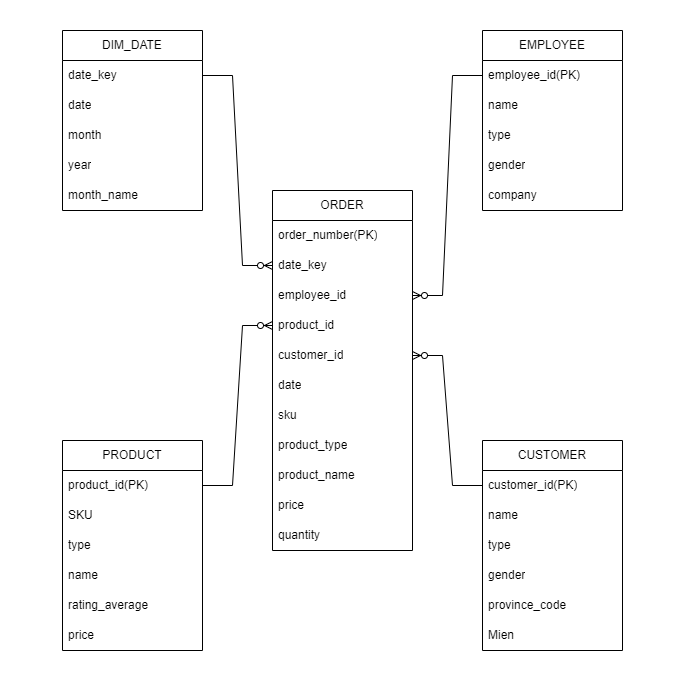

The diagram above was exported from draw.io. Its source (the exported page's mxGraphModel, read from the mxfile embedded in the PNG):
<mxGraphModel dx="1034" dy="503" grid="1" gridSize="10" guides="1" tooltips="1" connect="1" arrows="1" fold="1" page="1" pageScale="1" pageWidth="827" pageHeight="1169" math="0" shadow="0">
  <root>
    <mxCell id="WIyWlLk6GJQsqaUBKTNV-0" />
    <mxCell id="WIyWlLk6GJQsqaUBKTNV-1" parent="WIyWlLk6GJQsqaUBKTNV-0" />
    <mxCell id="IVjm4hUGkx7uyUi5VEPp-47" value="ORDER" style="swimlane;fontStyle=0;childLayout=stackLayout;horizontal=1;startSize=30;horizontalStack=0;resizeParent=1;resizeParentMax=0;resizeLast=0;collapsible=1;marginBottom=0;whiteSpace=wrap;html=1;" parent="WIyWlLk6GJQsqaUBKTNV-1" vertex="1">
      <mxGeometry x="290" y="520" width="140" height="360" as="geometry" />
    </mxCell>
    <mxCell id="IVjm4hUGkx7uyUi5VEPp-48" value="order_number(PK)" style="text;strokeColor=none;fillColor=none;align=left;verticalAlign=middle;spacingLeft=4;spacingRight=4;overflow=hidden;points=[[0,0.5],[1,0.5]];portConstraint=eastwest;rotatable=0;whiteSpace=wrap;html=1;" parent="IVjm4hUGkx7uyUi5VEPp-47" vertex="1">
      <mxGeometry y="30" width="140" height="30" as="geometry" />
    </mxCell>
    <mxCell id="T4jFj__Ia74Hwv1gmFW8-3" value="date_key" style="text;strokeColor=none;fillColor=none;align=left;verticalAlign=middle;spacingLeft=4;spacingRight=4;overflow=hidden;points=[[0,0.5],[1,0.5]];portConstraint=eastwest;rotatable=0;whiteSpace=wrap;html=1;" vertex="1" parent="IVjm4hUGkx7uyUi5VEPp-47">
      <mxGeometry y="60" width="140" height="30" as="geometry" />
    </mxCell>
    <mxCell id="IVjm4hUGkx7uyUi5VEPp-51" value="employee_id" style="text;strokeColor=none;fillColor=none;align=left;verticalAlign=middle;spacingLeft=4;spacingRight=4;overflow=hidden;points=[[0,0.5],[1,0.5]];portConstraint=eastwest;rotatable=0;whiteSpace=wrap;html=1;" parent="IVjm4hUGkx7uyUi5VEPp-47" vertex="1">
      <mxGeometry y="90" width="140" height="30" as="geometry" />
    </mxCell>
    <mxCell id="IVjm4hUGkx7uyUi5VEPp-50" value="product_id" style="text;strokeColor=none;fillColor=none;align=left;verticalAlign=middle;spacingLeft=4;spacingRight=4;overflow=hidden;points=[[0,0.5],[1,0.5]];portConstraint=eastwest;rotatable=0;whiteSpace=wrap;html=1;" parent="IVjm4hUGkx7uyUi5VEPp-47" vertex="1">
      <mxGeometry y="120" width="140" height="30" as="geometry" />
    </mxCell>
    <mxCell id="IVjm4hUGkx7uyUi5VEPp-49" value="customer_id" style="text;strokeColor=none;fillColor=none;align=left;verticalAlign=middle;spacingLeft=4;spacingRight=4;overflow=hidden;points=[[0,0.5],[1,0.5]];portConstraint=eastwest;rotatable=0;whiteSpace=wrap;html=1;" parent="IVjm4hUGkx7uyUi5VEPp-47" vertex="1">
      <mxGeometry y="150" width="140" height="30" as="geometry" />
    </mxCell>
    <mxCell id="IVjm4hUGkx7uyUi5VEPp-52" value="date" style="text;strokeColor=none;fillColor=none;align=left;verticalAlign=middle;spacingLeft=4;spacingRight=4;overflow=hidden;points=[[0,0.5],[1,0.5]];portConstraint=eastwest;rotatable=0;whiteSpace=wrap;html=1;" parent="IVjm4hUGkx7uyUi5VEPp-47" vertex="1">
      <mxGeometry y="180" width="140" height="30" as="geometry" />
    </mxCell>
    <mxCell id="T4jFj__Ia74Hwv1gmFW8-4" value="sku" style="text;strokeColor=none;fillColor=none;align=left;verticalAlign=middle;spacingLeft=4;spacingRight=4;overflow=hidden;points=[[0,0.5],[1,0.5]];portConstraint=eastwest;rotatable=0;whiteSpace=wrap;html=1;" vertex="1" parent="IVjm4hUGkx7uyUi5VEPp-47">
      <mxGeometry y="210" width="140" height="30" as="geometry" />
    </mxCell>
    <mxCell id="T4jFj__Ia74Hwv1gmFW8-5" value="product_type" style="text;strokeColor=none;fillColor=none;align=left;verticalAlign=middle;spacingLeft=4;spacingRight=4;overflow=hidden;points=[[0,0.5],[1,0.5]];portConstraint=eastwest;rotatable=0;whiteSpace=wrap;html=1;" vertex="1" parent="IVjm4hUGkx7uyUi5VEPp-47">
      <mxGeometry y="240" width="140" height="30" as="geometry" />
    </mxCell>
    <mxCell id="T4jFj__Ia74Hwv1gmFW8-6" value="product_name" style="text;strokeColor=none;fillColor=none;align=left;verticalAlign=middle;spacingLeft=4;spacingRight=4;overflow=hidden;points=[[0,0.5],[1,0.5]];portConstraint=eastwest;rotatable=0;whiteSpace=wrap;html=1;" vertex="1" parent="IVjm4hUGkx7uyUi5VEPp-47">
      <mxGeometry y="270" width="140" height="30" as="geometry" />
    </mxCell>
    <mxCell id="T4jFj__Ia74Hwv1gmFW8-7" value="price" style="text;strokeColor=none;fillColor=none;align=left;verticalAlign=middle;spacingLeft=4;spacingRight=4;overflow=hidden;points=[[0,0.5],[1,0.5]];portConstraint=eastwest;rotatable=0;whiteSpace=wrap;html=1;" vertex="1" parent="IVjm4hUGkx7uyUi5VEPp-47">
      <mxGeometry y="300" width="140" height="30" as="geometry" />
    </mxCell>
    <mxCell id="IVjm4hUGkx7uyUi5VEPp-53" value="quantity" style="text;strokeColor=none;fillColor=none;align=left;verticalAlign=middle;spacingLeft=4;spacingRight=4;overflow=hidden;points=[[0,0.5],[1,0.5]];portConstraint=eastwest;rotatable=0;whiteSpace=wrap;html=1;" parent="IVjm4hUGkx7uyUi5VEPp-47" vertex="1">
      <mxGeometry y="330" width="140" height="30" as="geometry" />
    </mxCell>
    <mxCell id="IVjm4hUGkx7uyUi5VEPp-94" value="" style="swimlane;startSize=0;" parent="WIyWlLk6GJQsqaUBKTNV-1" vertex="1">
      <mxGeometry y="310" width="760" height="840" as="geometry" />
    </mxCell>
    <mxCell id="T4jFj__Ia74Hwv1gmFW8-1" style="edgeStyle=orthogonalEdgeStyle;rounded=0;orthogonalLoop=1;jettySize=auto;html=1;exitX=0.5;exitY=1;exitDx=0;exitDy=0;" edge="1" parent="IVjm4hUGkx7uyUi5VEPp-94">
      <mxGeometry relative="1" as="geometry">
        <mxPoint x="87.5" y="465" as="sourcePoint" />
        <mxPoint x="87.5" y="465" as="targetPoint" />
      </mxGeometry>
    </mxCell>
    <mxCell id="IVjm4hUGkx7uyUi5VEPp-68" value="CUSTOMER" style="swimlane;fontStyle=0;childLayout=stackLayout;horizontal=1;startSize=30;horizontalStack=0;resizeParent=1;resizeParentMax=0;resizeLast=0;collapsible=1;marginBottom=0;whiteSpace=wrap;html=1;" parent="IVjm4hUGkx7uyUi5VEPp-94" vertex="1">
      <mxGeometry x="500" y="460" width="140" height="210" as="geometry" />
    </mxCell>
    <mxCell id="IVjm4hUGkx7uyUi5VEPp-69" value="customer_id(PK)" style="text;strokeColor=none;fillColor=none;align=left;verticalAlign=middle;spacingLeft=4;spacingRight=4;overflow=hidden;points=[[0,0.5],[1,0.5]];portConstraint=eastwest;rotatable=0;whiteSpace=wrap;html=1;" parent="IVjm4hUGkx7uyUi5VEPp-68" vertex="1">
      <mxGeometry y="30" width="140" height="30" as="geometry" />
    </mxCell>
    <mxCell id="IVjm4hUGkx7uyUi5VEPp-70" value="name" style="text;strokeColor=none;fillColor=none;align=left;verticalAlign=middle;spacingLeft=4;spacingRight=4;overflow=hidden;points=[[0,0.5],[1,0.5]];portConstraint=eastwest;rotatable=0;whiteSpace=wrap;html=1;" parent="IVjm4hUGkx7uyUi5VEPp-68" vertex="1">
      <mxGeometry y="60" width="140" height="30" as="geometry" />
    </mxCell>
    <mxCell id="IVjm4hUGkx7uyUi5VEPp-73" value="type" style="text;strokeColor=none;fillColor=none;align=left;verticalAlign=middle;spacingLeft=4;spacingRight=4;overflow=hidden;points=[[0,0.5],[1,0.5]];portConstraint=eastwest;rotatable=0;whiteSpace=wrap;html=1;" parent="IVjm4hUGkx7uyUi5VEPp-68" vertex="1">
      <mxGeometry y="90" width="140" height="30" as="geometry" />
    </mxCell>
    <mxCell id="IVjm4hUGkx7uyUi5VEPp-74" value="gender" style="text;strokeColor=none;fillColor=none;align=left;verticalAlign=middle;spacingLeft=4;spacingRight=4;overflow=hidden;points=[[0,0.5],[1,0.5]];portConstraint=eastwest;rotatable=0;whiteSpace=wrap;html=1;" parent="IVjm4hUGkx7uyUi5VEPp-68" vertex="1">
      <mxGeometry y="120" width="140" height="30" as="geometry" />
    </mxCell>
    <mxCell id="IVjm4hUGkx7uyUi5VEPp-79" value="province_code" style="text;strokeColor=none;fillColor=none;align=left;verticalAlign=middle;spacingLeft=4;spacingRight=4;overflow=hidden;points=[[0,0.5],[1,0.5]];portConstraint=eastwest;rotatable=0;whiteSpace=wrap;html=1;" parent="IVjm4hUGkx7uyUi5VEPp-68" vertex="1">
      <mxGeometry y="150" width="140" height="30" as="geometry" />
    </mxCell>
    <mxCell id="IVjm4hUGkx7uyUi5VEPp-80" value="Mien" style="text;strokeColor=none;fillColor=none;align=left;verticalAlign=middle;spacingLeft=4;spacingRight=4;overflow=hidden;points=[[0,0.5],[1,0.5]];portConstraint=eastwest;rotatable=0;whiteSpace=wrap;html=1;" parent="IVjm4hUGkx7uyUi5VEPp-68" vertex="1">
      <mxGeometry y="180" width="140" height="30" as="geometry" />
    </mxCell>
    <mxCell id="IVjm4hUGkx7uyUi5VEPp-54" value="PRODUCT" style="swimlane;fontStyle=0;childLayout=stackLayout;horizontal=1;startSize=30;horizontalStack=0;resizeParent=1;resizeParentMax=0;resizeLast=0;collapsible=1;marginBottom=0;whiteSpace=wrap;html=1;" parent="IVjm4hUGkx7uyUi5VEPp-94" vertex="1">
      <mxGeometry x="80" y="460" width="140" height="210" as="geometry" />
    </mxCell>
    <mxCell id="IVjm4hUGkx7uyUi5VEPp-55" value="product_id(PK)" style="text;strokeColor=none;fillColor=none;align=left;verticalAlign=middle;spacingLeft=4;spacingRight=4;overflow=hidden;points=[[0,0.5],[1,0.5]];portConstraint=eastwest;rotatable=0;whiteSpace=wrap;html=1;" parent="IVjm4hUGkx7uyUi5VEPp-54" vertex="1">
      <mxGeometry y="30" width="140" height="30" as="geometry" />
    </mxCell>
    <mxCell id="IVjm4hUGkx7uyUi5VEPp-56" value="SKU" style="text;strokeColor=none;fillColor=none;align=left;verticalAlign=middle;spacingLeft=4;spacingRight=4;overflow=hidden;points=[[0,0.5],[1,0.5]];portConstraint=eastwest;rotatable=0;whiteSpace=wrap;html=1;" parent="IVjm4hUGkx7uyUi5VEPp-54" vertex="1">
      <mxGeometry y="60" width="140" height="30" as="geometry" />
    </mxCell>
    <mxCell id="IVjm4hUGkx7uyUi5VEPp-57" value="type" style="text;strokeColor=none;fillColor=none;align=left;verticalAlign=middle;spacingLeft=4;spacingRight=4;overflow=hidden;points=[[0,0.5],[1,0.5]];portConstraint=eastwest;rotatable=0;whiteSpace=wrap;html=1;" parent="IVjm4hUGkx7uyUi5VEPp-54" vertex="1">
      <mxGeometry y="90" width="140" height="30" as="geometry" />
    </mxCell>
    <mxCell id="IVjm4hUGkx7uyUi5VEPp-58" value="name" style="text;strokeColor=none;fillColor=none;align=left;verticalAlign=middle;spacingLeft=4;spacingRight=4;overflow=hidden;points=[[0,0.5],[1,0.5]];portConstraint=eastwest;rotatable=0;whiteSpace=wrap;html=1;" parent="IVjm4hUGkx7uyUi5VEPp-54" vertex="1">
      <mxGeometry y="120" width="140" height="30" as="geometry" />
    </mxCell>
    <mxCell id="IVjm4hUGkx7uyUi5VEPp-59" value="rating_average" style="text;strokeColor=none;fillColor=none;align=left;verticalAlign=middle;spacingLeft=4;spacingRight=4;overflow=hidden;points=[[0,0.5],[1,0.5]];portConstraint=eastwest;rotatable=0;whiteSpace=wrap;html=1;" parent="IVjm4hUGkx7uyUi5VEPp-54" vertex="1">
      <mxGeometry y="150" width="140" height="30" as="geometry" />
    </mxCell>
    <mxCell id="IVjm4hUGkx7uyUi5VEPp-60" value="price" style="text;strokeColor=none;fillColor=none;align=left;verticalAlign=middle;spacingLeft=4;spacingRight=4;overflow=hidden;points=[[0,0.5],[1,0.5]];portConstraint=eastwest;rotatable=0;whiteSpace=wrap;html=1;" parent="IVjm4hUGkx7uyUi5VEPp-54" vertex="1">
      <mxGeometry y="180" width="140" height="30" as="geometry" />
    </mxCell>
    <mxCell id="T4jFj__Ia74Hwv1gmFW8-18" value="DIM_DATE" style="swimlane;fontStyle=0;childLayout=stackLayout;horizontal=1;startSize=30;horizontalStack=0;resizeParent=1;resizeParentMax=0;resizeLast=0;collapsible=1;marginBottom=0;whiteSpace=wrap;html=1;" vertex="1" parent="IVjm4hUGkx7uyUi5VEPp-94">
      <mxGeometry x="80" y="50" width="140" height="180" as="geometry" />
    </mxCell>
    <mxCell id="T4jFj__Ia74Hwv1gmFW8-19" value="date_key" style="text;strokeColor=none;fillColor=none;align=left;verticalAlign=middle;spacingLeft=4;spacingRight=4;overflow=hidden;points=[[0,0.5],[1,0.5]];portConstraint=eastwest;rotatable=0;whiteSpace=wrap;html=1;" vertex="1" parent="T4jFj__Ia74Hwv1gmFW8-18">
      <mxGeometry y="30" width="140" height="30" as="geometry" />
    </mxCell>
    <mxCell id="T4jFj__Ia74Hwv1gmFW8-20" value="date" style="text;strokeColor=none;fillColor=none;align=left;verticalAlign=middle;spacingLeft=4;spacingRight=4;overflow=hidden;points=[[0,0.5],[1,0.5]];portConstraint=eastwest;rotatable=0;whiteSpace=wrap;html=1;" vertex="1" parent="T4jFj__Ia74Hwv1gmFW8-18">
      <mxGeometry y="60" width="140" height="30" as="geometry" />
    </mxCell>
    <mxCell id="T4jFj__Ia74Hwv1gmFW8-21" value="month" style="text;strokeColor=none;fillColor=none;align=left;verticalAlign=middle;spacingLeft=4;spacingRight=4;overflow=hidden;points=[[0,0.5],[1,0.5]];portConstraint=eastwest;rotatable=0;whiteSpace=wrap;html=1;" vertex="1" parent="T4jFj__Ia74Hwv1gmFW8-18">
      <mxGeometry y="90" width="140" height="30" as="geometry" />
    </mxCell>
    <mxCell id="T4jFj__Ia74Hwv1gmFW8-22" value="year" style="text;strokeColor=none;fillColor=none;align=left;verticalAlign=middle;spacingLeft=4;spacingRight=4;overflow=hidden;points=[[0,0.5],[1,0.5]];portConstraint=eastwest;rotatable=0;whiteSpace=wrap;html=1;" vertex="1" parent="T4jFj__Ia74Hwv1gmFW8-18">
      <mxGeometry y="120" width="140" height="30" as="geometry" />
    </mxCell>
    <mxCell id="T4jFj__Ia74Hwv1gmFW8-23" value="month_name" style="text;strokeColor=none;fillColor=none;align=left;verticalAlign=middle;spacingLeft=4;spacingRight=4;overflow=hidden;points=[[0,0.5],[1,0.5]];portConstraint=eastwest;rotatable=0;whiteSpace=wrap;html=1;" vertex="1" parent="T4jFj__Ia74Hwv1gmFW8-18">
      <mxGeometry y="150" width="140" height="30" as="geometry" />
    </mxCell>
    <mxCell id="IVjm4hUGkx7uyUi5VEPp-61" value="EMPLOYEE" style="swimlane;fontStyle=0;childLayout=stackLayout;horizontal=1;startSize=30;horizontalStack=0;resizeParent=1;resizeParentMax=0;resizeLast=0;collapsible=1;marginBottom=0;whiteSpace=wrap;html=1;" parent="IVjm4hUGkx7uyUi5VEPp-94" vertex="1">
      <mxGeometry x="500" y="50" width="140" height="180" as="geometry" />
    </mxCell>
    <mxCell id="IVjm4hUGkx7uyUi5VEPp-62" value="employee_id(PK)" style="text;strokeColor=none;fillColor=none;align=left;verticalAlign=middle;spacingLeft=4;spacingRight=4;overflow=hidden;points=[[0,0.5],[1,0.5]];portConstraint=eastwest;rotatable=0;whiteSpace=wrap;html=1;" parent="IVjm4hUGkx7uyUi5VEPp-61" vertex="1">
      <mxGeometry y="30" width="140" height="30" as="geometry" />
    </mxCell>
    <mxCell id="IVjm4hUGkx7uyUi5VEPp-63" value="name" style="text;strokeColor=none;fillColor=none;align=left;verticalAlign=middle;spacingLeft=4;spacingRight=4;overflow=hidden;points=[[0,0.5],[1,0.5]];portConstraint=eastwest;rotatable=0;whiteSpace=wrap;html=1;" parent="IVjm4hUGkx7uyUi5VEPp-61" vertex="1">
      <mxGeometry y="60" width="140" height="30" as="geometry" />
    </mxCell>
    <mxCell id="IVjm4hUGkx7uyUi5VEPp-64" value="type" style="text;strokeColor=none;fillColor=none;align=left;verticalAlign=middle;spacingLeft=4;spacingRight=4;overflow=hidden;points=[[0,0.5],[1,0.5]];portConstraint=eastwest;rotatable=0;whiteSpace=wrap;html=1;" parent="IVjm4hUGkx7uyUi5VEPp-61" vertex="1">
      <mxGeometry y="90" width="140" height="30" as="geometry" />
    </mxCell>
    <mxCell id="IVjm4hUGkx7uyUi5VEPp-65" value="gender" style="text;strokeColor=none;fillColor=none;align=left;verticalAlign=middle;spacingLeft=4;spacingRight=4;overflow=hidden;points=[[0,0.5],[1,0.5]];portConstraint=eastwest;rotatable=0;whiteSpace=wrap;html=1;" parent="IVjm4hUGkx7uyUi5VEPp-61" vertex="1">
      <mxGeometry y="120" width="140" height="30" as="geometry" />
    </mxCell>
    <mxCell id="IVjm4hUGkx7uyUi5VEPp-66" value="company" style="text;strokeColor=none;fillColor=none;align=left;verticalAlign=middle;spacingLeft=4;spacingRight=4;overflow=hidden;points=[[0,0.5],[1,0.5]];portConstraint=eastwest;rotatable=0;whiteSpace=wrap;html=1;" parent="IVjm4hUGkx7uyUi5VEPp-61" vertex="1">
      <mxGeometry y="150" width="140" height="30" as="geometry" />
    </mxCell>
    <mxCell id="T4jFj__Ia74Hwv1gmFW8-32" value="" style="edgeStyle=entityRelationEdgeStyle;fontSize=12;html=1;endArrow=ERzeroToMany;endFill=1;rounded=0;exitX=1;exitY=0.5;exitDx=0;exitDy=0;entryX=0;entryY=0.5;entryDx=0;entryDy=0;" edge="1" parent="WIyWlLk6GJQsqaUBKTNV-1" source="T4jFj__Ia74Hwv1gmFW8-19" target="T4jFj__Ia74Hwv1gmFW8-3">
      <mxGeometry width="100" height="100" relative="1" as="geometry">
        <mxPoint x="70" y="700" as="sourcePoint" />
        <mxPoint x="150" y="610" as="targetPoint" />
        <Array as="points">
          <mxPoint x="260" y="405" />
          <mxPoint x="220" y="570" />
          <mxPoint x="230" y="660" />
          <mxPoint x="240" y="540" />
        </Array>
      </mxGeometry>
    </mxCell>
    <mxCell id="T4jFj__Ia74Hwv1gmFW8-34" value="" style="edgeStyle=entityRelationEdgeStyle;fontSize=12;html=1;endArrow=ERzeroToMany;endFill=1;rounded=0;entryX=0;entryY=0.5;entryDx=0;entryDy=0;" edge="1" parent="WIyWlLk6GJQsqaUBKTNV-1" source="IVjm4hUGkx7uyUi5VEPp-55" target="IVjm4hUGkx7uyUi5VEPp-50">
      <mxGeometry width="100" height="100" relative="1" as="geometry">
        <mxPoint x="60" y="730" as="sourcePoint" />
        <mxPoint x="160" y="630" as="targetPoint" />
        <Array as="points">
          <mxPoint x="290" y="600" />
        </Array>
      </mxGeometry>
    </mxCell>
    <mxCell id="T4jFj__Ia74Hwv1gmFW8-35" value="" style="edgeStyle=entityRelationEdgeStyle;fontSize=12;html=1;endArrow=ERzeroToMany;endFill=1;rounded=0;exitX=0;exitY=0.5;exitDx=0;exitDy=0;" edge="1" parent="WIyWlLk6GJQsqaUBKTNV-1" source="IVjm4hUGkx7uyUi5VEPp-62" target="IVjm4hUGkx7uyUi5VEPp-51">
      <mxGeometry width="100" height="100" relative="1" as="geometry">
        <mxPoint x="570" y="690" as="sourcePoint" />
        <mxPoint x="670" y="590" as="targetPoint" />
        <Array as="points">
          <mxPoint x="430" y="690" />
        </Array>
      </mxGeometry>
    </mxCell>
    <mxCell id="T4jFj__Ia74Hwv1gmFW8-37" value="" style="edgeStyle=entityRelationEdgeStyle;fontSize=12;html=1;endArrow=ERzeroToMany;endFill=1;rounded=0;exitX=0;exitY=0.5;exitDx=0;exitDy=0;entryX=1;entryY=0.5;entryDx=0;entryDy=0;" edge="1" parent="WIyWlLk6GJQsqaUBKTNV-1" source="IVjm4hUGkx7uyUi5VEPp-69" target="IVjm4hUGkx7uyUi5VEPp-49">
      <mxGeometry width="100" height="100" relative="1" as="geometry">
        <mxPoint x="540" y="710" as="sourcePoint" />
        <mxPoint x="640" y="610" as="targetPoint" />
        <Array as="points">
          <mxPoint x="430" y="620" />
        </Array>
      </mxGeometry>
    </mxCell>
  </root>
</mxGraphModel>